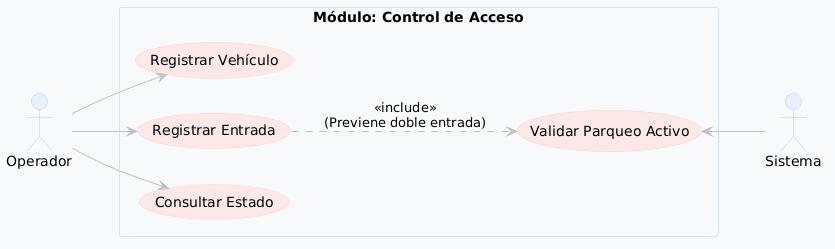

The diagram above was rendered by PlantUML. Its source (embedded in the PNG):
@startuml
left to right direction
skinparam actor {
  BackgroundColor #E8F0FE
  BorderColor #AECBFA
}
skinparam usecase {
  BackgroundColor #FCE8E6
  BorderColor #FAD2CF
  ArrowColor #BCC1C6
}
skinparam rectangle {
  BorderColor #D2E3FC
  BackgroundColor #F8F9FA
}

actor "Operador" as Operador
actor "Sistema" as Sistema

rectangle "Módulo: Control de Acceso" {
  usecase "Registrar Vehículo" as UC1
  usecase "Registrar Entrada" as UC2
  usecase "Consultar Estado" as UC3
  usecase "Validar Parqueo Activo" as UC4
}

Operador --> UC1
Operador --> UC2
Operador --> UC3

Sistema -up-> UC4
UC2 ..> UC4 : <<include>>\n(Previene doble entrada)
@enduml